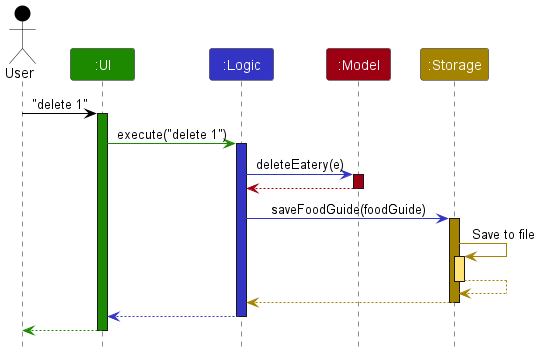

The diagram above was rendered by PlantUML. Its source (embedded in the PNG):
@startuml
!include style.puml

Actor User as user USER_COLOR
Participant ":UI" as ui UI_COLOR
Participant ":Logic" as logic LOGIC_COLOR
Participant ":Model" as model MODEL_COLOR
Participant ":Storage" as storage STORAGE_COLOR

user -[USER_COLOR]> ui : "delete 1"
activate ui UI_COLOR

ui -[UI_COLOR]> logic : execute("delete 1")
activate logic LOGIC_COLOR

logic -[LOGIC_COLOR]> model : deleteEatery(e)
activate model MODEL_COLOR

model -[MODEL_COLOR]-> logic
deactivate model

logic -[LOGIC_COLOR]> storage : saveFoodGuide(foodGuide)
activate storage STORAGE_COLOR

storage -[STORAGE_COLOR]> storage : Save to file
activate storage STORAGE_COLOR_T1
storage --[STORAGE_COLOR]> storage
deactivate storage

storage --[STORAGE_COLOR]> logic
deactivate storage

logic --[LOGIC_COLOR]> ui
deactivate logic

ui--[UI_COLOR]> user
deactivate ui
@enduml